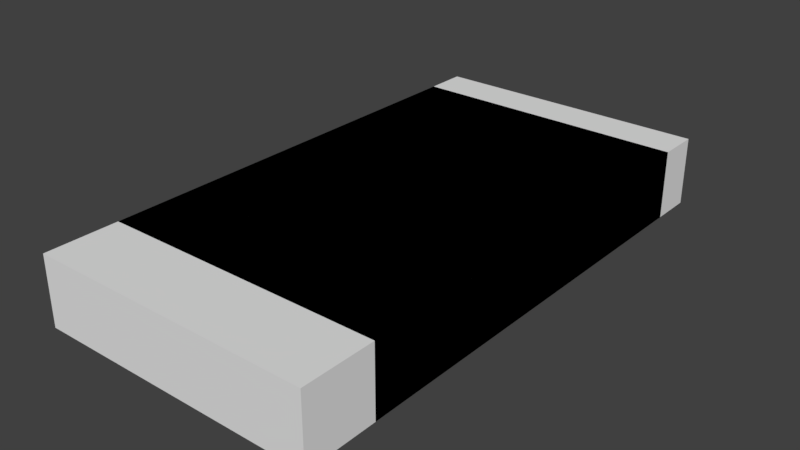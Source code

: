 # Source: level.blend  (saved by Blender 2.79.0; exported with 4.5.12 LTS)
import bpy
from mathutils import Matrix  # noqa: F401  (used for matrix-valued properties, if any)

bpy.ops.wm.read_factory_settings(use_empty=True)
scene = bpy.context.scene
scene.name = 'Scene'

# ---- collections
col_collection_1 = bpy.data.collections.new('Collection 1'); scene.collection.children.link(col_collection_1)

# ---- world
world_world = bpy.data.worlds.new('World'); scene.world = world_world
world_world.color = (0.05088, 0.05088, 0.05088)
world_world.use_sun_shadow = False
world_world.sun_shadow_jitter_overblur = 0.0
world_world.cycles.sampling_method = 'MANUAL'

# ---- meshes
me_cube_004 = bpy.data.meshes.new('Cube.004')
me_cube_004.from_pydata([(-2.803, 5.791, 1.312), (-2.803, 5.791, 2.358), (-1.816, 5.791, 1.312), (-1.816, 5.791, 2.358), (-2.864, 5.791, 1.256), (-2.864, 5.791, 2.414), (-1.755, 5.791, 1.256), (-1.755, 5.791, 2.414), (-2.556, 5.791, 2.414), (-2.464, 5.791, 2.414), (-2.155, 5.791, 2.414), (-2.063, 5.791, 2.414), (-2.556, 5.791, 1.256), (-2.464, 5.791, 1.256), (-2.155, 5.791, 1.256), (-2.063, 5.791, 1.256), (-2.529, 5.791, 2.358), (-2.447, 5.791, 2.358), (-2.172, 5.791, 2.358), (-2.09, 5.791, 2.358), (-2.529, 5.791, 1.312), (-2.447, 5.791, 1.312), (-2.172, 5.791, 1.312), (-2.09, 5.791, 1.312), (-2.803, 5.995, 1.312), (-2.803, 5.995, 2.358), (-1.816, 5.995, 1.312), (-1.816, 5.995, 2.358), (-2.09, 5.995, 2.358), (-2.09, 5.995, 1.312), (-2.529, 5.995, 2.358), (-2.447, 5.995, 2.358), (-2.172, 5.995, 2.358), (-2.529, 5.995, 1.312), (-2.447, 5.995, 1.312), (-2.172, 5.995, 1.312), (2.398, 5.995, 1.312), (2.122, 5.995, 1.312), (2.04, 5.995, 1.312), (2.398, 5.995, 2.358), (2.122, 5.995, 2.358), (2.04, 5.995, 2.358), (2.479, 5.995, 1.312), (2.479, 5.995, 2.358), (2.753, 5.995, 2.358), (2.753, 5.995, 1.312), (1.766, 5.995, 2.358), (1.766, 5.995, 1.312), (2.479, 5.791, 1.312), (2.398, 5.791, 1.312), (2.122, 5.791, 1.312), (2.04, 5.791, 1.312), (2.479, 5.791, 2.358), (2.398, 5.791, 2.358), (2.122, 5.791, 2.358), (2.04, 5.791, 2.358), (2.506, 5.791, 1.256), (2.415, 5.791, 1.256), (2.105, 5.791, 1.256), (2.013, 5.791, 1.256), (2.506, 5.791, 2.414), (2.415, 5.791, 2.414), (2.105, 5.791, 2.414), (2.013, 5.791, 2.414), (2.814, 5.791, 2.414), (2.814, 5.791, 1.256), (1.706, 5.791, 2.414), (1.706, 5.791, 1.256), (2.753, 5.791, 2.358), (2.753, 5.791, 1.312), (1.766, 5.791, 2.358), (1.766, 5.791, 1.312), (-4.0, -5.0, 0.0), (-4.0, -5.0, 3.25), (-4.0, 5.0, 0.0), (-4.0, 5.0, 3.25), (4.0, -5.0, 0.0), (4.0, -5.0, 3.25), (4.0, 5.0, 0.0), (4.0, 5.0, 3.25), (3.027, 5.0, 0.0), (1.492, 5.0, 0.0), (-1.558, 5.0, 0.0), (-3.061, 5.0, 0.0), (-3.061, 5.0, 3.25), (-1.558, 5.0, 3.25), (1.492, 5.0, 3.25), (3.027, 5.0, 3.25), (-2.945, 5.506, 0.1949), (-2.838, 5.506, 2.77), (-1.675, 5.506, 0.1949), (-1.781, 5.506, 2.77), (1.611, 5.506, 0.1949), (1.72, 5.506, 2.77), (2.908, 5.506, 0.1949), (2.799, 5.506, 2.77), (-2.945, 5.506, 1.26), (-1.675, 5.506, 1.26), (1.611, 5.506, 1.26), (2.908, 5.506, 1.26), (1.611, 5.79, 1.26), (1.72, 5.79, 2.77), (2.908, 5.79, 1.26), (2.799, 5.79, 2.77), (-2.945, 5.79, 1.26), (-2.838, 5.79, 2.77), (-1.675, 5.79, 1.26), (-1.781, 5.79, 2.77), (-3.061, 5.026, 0.1949), (-3.087, 5.0, 0.169), (-3.069, 5.008, 0.1873), (-2.935, 5.026, 2.77), (-2.957, 5.0, 2.796), (-2.941, 5.008, 2.778), (-1.532, 5.0, 0.169), (-1.558, 5.026, 0.1949), (-1.55, 5.008, 0.1873), (-1.662, 5.0, 2.796), (-1.684, 5.026, 2.77), (-1.678, 5.008, 2.778), (1.492, 5.026, 0.1949), (1.466, 5.0, 0.169), (1.485, 5.008, 0.1873), (1.621, 5.026, 2.77), (1.6, 5.0, 2.796), (1.615, 5.008, 2.778), (3.053, 5.0, 0.169), (3.027, 5.026, 0.1949), (3.035, 5.008, 0.1873), (2.92, 5.0, 2.796), (2.898, 5.026, 2.77), (2.905, 5.008, 2.778), (-3.087, 5.0, 1.26), (-3.061, 5.026, 1.26), (-3.069, 5.008, 1.26), (-1.558, 5.026, 1.26), (-1.532, 5.0, 1.26), (-1.55, 5.008, 1.26), (1.466, 5.0, 1.26), (1.492, 5.026, 1.26), (1.485, 5.008, 1.26), (3.027, 5.026, 1.26), (3.053, 5.0, 1.26), (3.035, 5.008, 1.26), (-2.811, 5.0, 3.25), (-2.56, 5.0, 3.25), (-2.31, 5.0, 3.25), (-2.059, 5.0, 3.25), (-1.809, 5.0, 3.25), (-2.733, 5.506, 2.864), (-2.521, 5.506, 2.938), (-2.31, 5.506, 2.959), (-2.098, 5.506, 2.938), (-1.886, 5.506, 2.864), (-2.733, 5.79, 2.864), (-2.521, 5.79, 2.938), (-2.31, 5.79, 2.959), (-2.098, 5.79, 2.938), (-1.886, 5.79, 2.864), (-2.811, 5.026, 2.864), (-2.56, 5.026, 2.938), (-2.31, 5.026, 2.959), (-2.059, 5.026, 2.938), (-1.809, 5.026, 2.864), (-1.803, 5.008, 2.872), (-2.057, 5.008, 2.945), (-2.31, 5.008, 2.967), (-2.563, 5.008, 2.945), (-2.816, 5.008, 2.872), (-1.791, 5.0, 2.89), (-2.05, 5.0, 2.964), (-2.31, 5.0, 2.985), (-2.569, 5.0, 2.964), (-2.828, 5.0, 2.89), (-2.945, 5.506, 2.43), (-2.921, 5.506, 2.593), (-4.0, 5.0, 2.43), (-2.945, 5.79, 2.43), (-2.921, 5.79, 2.593), (-3.061, 5.026, 2.43), (-3.033, 5.026, 2.593), (-3.04, 5.008, 2.596), (-3.069, 5.008, 2.431), (-3.058, 5.0, 2.602), (-3.087, 5.0, 2.435), (-1.675, 5.506, 2.408), (-1.698, 5.506, 2.59), (1.611, 5.506, 2.408), (1.635, 5.506, 2.59), (-1.675, 5.79, 2.408), (-1.698, 5.79, 2.59), (1.611, 5.79, 2.408), (1.635, 5.79, 2.59), (-1.532, 5.0, 2.416), (-1.561, 5.0, 2.602), (-1.579, 5.008, 2.594), (-1.55, 5.008, 2.41), (-1.586, 5.026, 2.59), (-1.558, 5.026, 2.408), (1.492, 5.026, 2.408), (1.521, 5.026, 2.59), (1.513, 5.008, 2.594), (1.485, 5.008, 2.41), (1.496, 5.0, 2.602), (1.466, 5.0, 2.416), (1.748, 5.0, 3.25), (2.004, 5.0, 3.25), (2.26, 5.0, 3.25), (2.516, 5.0, 3.25), (2.771, 5.0, 3.25), (2.692, 5.506, 2.864), (2.476, 5.506, 2.938), (2.26, 5.506, 2.959), (2.044, 5.506, 2.938), (1.827, 5.506, 2.864), (2.692, 5.79, 2.864), (2.476, 5.79, 2.938), (2.26, 5.79, 2.959), (2.044, 5.79, 2.938), (1.827, 5.79, 2.864), (2.789, 5.0, 2.89), (2.524, 5.0, 2.964), (2.26, 5.0, 2.985), (1.995, 5.0, 2.964), (1.731, 5.0, 2.89), (1.743, 5.008, 2.872), (2.001, 5.008, 2.945), (2.26, 5.008, 2.967), (2.518, 5.008, 2.945), (2.776, 5.008, 2.872), (1.748, 5.026, 2.864), (2.004, 5.026, 2.938), (2.26, 5.026, 2.959), (2.516, 5.026, 2.938), (2.771, 5.026, 2.864), (2.908, 5.506, 2.413), (2.884, 5.506, 2.58), (4.0, 5.0, 2.413), (2.908, 5.79, 2.413), (2.884, 5.79, 2.58), (3.053, 5.0, 2.42), (3.024, 5.0, 2.591), (3.006, 5.008, 2.583), (3.035, 5.008, 2.415), (2.999, 5.026, 2.58), (3.027, 5.026, 2.413), (-2.31, 5.791, 2.358), (-2.3, 5.995, 2.358), (-2.31, 5.791, 2.414), (-4.0, -6.713, 0.0), (-4.0, -6.713, 3.25), (-4.0, 5.995, 0.0), (-4.0, 5.995, 3.25), (4.0, -6.713, 0.0), (4.0, -6.713, 3.25), (4.0, 5.995, 0.0), (4.0, 5.995, 3.25)], [], [(22, 18, 32, 35), (0, 1, 5, 4), (3, 2, 6, 7), (19, 3, 7, 11), (20, 0, 4, 12), (2, 23, 15, 6), (23, 22, 14, 15), (22, 21, 13, 14), (21, 20, 12, 13), (1, 16, 8, 5), (16, 17, 9, 8), (17, 246, 248, 9), (18, 19, 11, 10), (0, 20, 33, 24), (16, 20, 21, 17), (23, 2, 26, 29), (18, 22, 23, 19), (55, 70, 46, 41), (54, 50, 37, 40), (68, 52, 43, 44), (1, 0, 24, 25), (19, 23, 29, 28), (18, 246, 247, 32), (2, 3, 27, 26), (20, 16, 30, 33), (21, 22, 35, 34), (3, 19, 28, 27), (17, 21, 34, 31), (16, 1, 25, 30), (50, 49, 36, 37), (51, 55, 41, 38), (69, 68, 44, 45), (53, 54, 40, 39), (52, 48, 42, 43), (70, 71, 47, 46), (53, 49, 48, 52), (48, 69, 45, 42), (55, 51, 50, 54), (71, 51, 38, 47), (53, 52, 60, 61), (54, 53, 61, 62), (55, 54, 62, 63), (70, 55, 63, 66), (50, 51, 59, 58), (49, 50, 58, 57), (48, 49, 57, 56), (69, 48, 56, 65), (51, 71, 67, 59), (52, 68, 64, 60), (68, 69, 65, 64), (71, 70, 66, 67), (49, 53, 39, 36), (72, 74, 75, 73), (78, 76, 77, 79), (76, 72, 73, 77), (74, 72, 76, 78), (79, 77, 73, 75), (244, 130, 95, 236), (179, 133, 96, 174), (108, 115, 90, 88), (197, 118, 91, 186), (230, 123, 93, 214), (120, 127, 94, 92), (220, 129, 87, 209), (114, 121, 138, 136), (81, 80, 126, 121), (133, 108, 88, 96), (159, 111, 89, 149), (98, 99, 102, 100), (96, 88, 90, 97), (194, 203, 124, 117), (241, 79, 87, 129), (139, 120, 92, 98), (148, 169, 117, 85), (199, 139, 98, 187), (82, 81, 121, 114), (117, 124, 86, 85), (174, 96, 104, 177), (92, 94, 99, 98), (127, 141, 99, 94), (109, 83, 82, 114), (115, 135, 97, 90), (214, 93, 101, 219), (236, 95, 103, 239), (186, 91, 107, 190), (96, 97, 106, 104), (149, 89, 105, 154), (187, 98, 100, 191), (180, 111, 113, 181), (181, 113, 112, 183), (194, 117, 119, 195), (195, 119, 118, 197), (200, 123, 125, 201), (201, 125, 124, 203), (241, 129, 131, 242), (242, 131, 130, 244), (127, 120, 122, 128), (128, 122, 121, 126), (224, 124, 125, 225), (225, 125, 123, 230), (163, 118, 119, 164), (164, 119, 117, 169), (109, 114, 116, 110), (110, 116, 115, 108), (108, 133, 134, 110), (110, 134, 132, 109), (114, 136, 137, 116), (116, 137, 135, 115), (120, 139, 140, 122), (122, 140, 138, 121), (126, 142, 143, 128), (128, 143, 141, 127), (113, 168, 173, 112), (168, 167, 172, 173), (167, 166, 171, 172), (166, 165, 170, 171), (165, 164, 169, 170), (111, 159, 168, 113), (159, 160, 167, 168), (160, 161, 166, 167), (161, 162, 165, 166), (162, 163, 164, 165), (91, 153, 158, 107), (153, 152, 157, 158), (152, 151, 156, 157), (151, 150, 155, 156), (150, 149, 154, 155), (84, 112, 173, 144), (144, 173, 172, 145), (145, 172, 171, 146), (146, 171, 170, 147), (147, 170, 169, 148), (118, 163, 153, 91), (163, 162, 152, 153), (162, 161, 151, 152), (161, 160, 150, 151), (160, 159, 149, 150), (134, 182, 184, 132), (182, 181, 183, 184), (133, 179, 182, 134), (179, 180, 181, 182), (89, 175, 178, 105), (175, 174, 177, 178), (74, 132, 184, 176), (176, 184, 183, 75), (111, 180, 175, 89), (180, 179, 174, 175), (140, 202, 204, 138), (202, 201, 203, 204), (139, 199, 202, 140), (199, 200, 201, 202), (137, 196, 198, 135), (196, 195, 197, 198), (136, 193, 196, 137), (193, 194, 195, 196), (93, 188, 192, 101), (188, 187, 191, 192), (97, 185, 189, 106), (185, 186, 190, 189), (123, 200, 188, 93), (200, 199, 187, 188), (136, 138, 204, 193), (193, 204, 203, 194), (135, 198, 185, 97), (198, 197, 186, 185), (131, 229, 234, 130), (229, 228, 233, 234), (228, 227, 232, 233), (227, 226, 231, 232), (226, 225, 230, 231), (129, 220, 229, 131), (220, 221, 228, 229), (221, 222, 227, 228), (222, 223, 226, 227), (223, 224, 225, 226), (95, 210, 215, 103), (210, 211, 216, 215), (211, 212, 217, 216), (212, 213, 218, 217), (213, 214, 219, 218), (124, 224, 205, 86), (224, 223, 206, 205), (223, 222, 207, 206), (222, 221, 208, 207), (221, 220, 209, 208), (130, 234, 210, 95), (234, 233, 211, 210), (233, 232, 212, 211), (232, 231, 213, 212), (231, 230, 214, 213), (143, 243, 245, 141), (243, 242, 244, 245), (142, 240, 243, 143), (240, 241, 242, 243), (99, 235, 238, 102), (235, 236, 239, 238), (142, 78, 237, 240), (240, 237, 79, 241), (141, 245, 235, 99), (245, 244, 236, 235), (75, 183, 112, 84), (80, 78, 142, 126), (109, 132, 74, 83), (5, 177, 104, 4), (7, 6, 106, 189), (178, 177, 5, 105), (190, 107, 7, 189), (7, 107, 158, 11), (8, 154, 105, 5), (9, 155, 154, 8), (11, 158, 157, 10), (10, 157, 156, 248), (248, 156, 155, 9), (248, 246, 18, 10), (247, 246, 17, 31), (66, 191, 100, 67), (192, 191, 66, 101), (66, 63, 219, 101), (63, 62, 218, 219), (62, 61, 216, 217, 218), (61, 60, 215, 216), (60, 64, 103, 215), (103, 64, 238, 239), (64, 65, 102, 238), (249, 250, 252, 251), (251, 29, 26, 47, 38, 255), (255, 256, 254, 253), (253, 254, 250, 249), (251, 255, 253, 249), (256, 252, 250, 254), (251, 34, 35, 29), (256, 27, 28, 29, 35, 32, 31, 34, 33, 30, 25, 252), (255, 38, 37, 36, 39, 43, 42, 45), (252, 25, 24, 33, 34, 251), (256, 39, 40, 37, 38, 41, 46, 47, 26, 27), (44, 43, 39, 256, 255, 45)])
me_cube_004.use_remesh_preserve_volume = False
me_cube_004.use_remesh_preserve_attributes = False
me_cube_004.use_mirror_vertex_groups = False
me_cube_004.update()

# ---- objects
ob_room1_004 = bpy.data.objects.new('room1.004', me_cube_004)
ob_floorplan = bpy.data.objects.new('floorplan', None)
ob_ref = bpy.data.objects.new('ref', None)

# ---- transforms, parenting, visibility, modifiers, constraints
ob_room1_004.location = (0.0, 0.0, 0.0)
ob_room1_004.scale = (2.5, 3.0, 1.5)
ob_room1_004.lineart.crease_threshold = 0.0
ob_floorplan.location = (-12.02, 26.26, 0.04624)
ob_floorplan.rotation_euler = (0.0, 0.0, -1.586)
ob_floorplan.scale = (100.0, 100.0, 100.0)
ob_floorplan.empty_display_type = 'IMAGE'
ob_floorplan.empty_image_offset = (0.0, 0.0)
ob_floorplan.color = (1.0, 1.0, 1.0, 0.454)
ob_floorplan.hide_viewport = True
ob_floorplan.lineart.crease_threshold = 0.0
ob_ref.location = (-5.553, 7.565, -0.3688)
ob_ref.rotation_euler = (1.571, 0.0, 0.0)
ob_ref.scale = (10.0, 10.0, 10.0)
ob_ref.empty_display_type = 'IMAGE'
ob_ref.empty_image_offset = (0.0, 0.0)
ob_ref.color = (1.0, 1.0, 1.0, 0.5491)
ob_ref.hide_viewport = True
ob_ref.lineart.crease_threshold = 0.0

# ---- collection membership
col_collection_1.objects.link(ob_room1_004)
col_collection_1.objects.link(ob_floorplan)
col_collection_1.objects.link(ob_ref)

# ---- scene / render settings (as saved in the file)
scene.frame_start = 1; scene.frame_end = 250; scene.frame_set(1)
scene.render.engine = 'BLENDER_EEVEE_NEXT'
scene.render.resolution_percentage = 50
scene.render.dither_intensity = 0.0
scene.cycles.use_denoising = False
scene.cycles.samples = 128
scene.cycles.sampling_pattern = 'TABULATED_SOBOL'
scene.cycles.use_adaptive_sampling = False
scene.cycles.use_light_tree = False
scene.cycles.blur_glossy = 0.0
scene.cycles.sample_clamp_indirect = 0.0
scene.view_settings.view_transform = 'Standard'
bpy.context.view_layer.update()

# ---- added for rendering (the .blend has no active camera and no usable light): camera, sun
cam_auto = bpy.data.cameras.new('AutoCamera')
cam_auto.lens = 50.0
cam_auto.sensor_width = 36.0
cam_auto.clip_end = 1000.0
ob_auto_camera = bpy.data.objects.new('AutoCamera', cam_auto)
scene.collection.objects.link(ob_auto_camera)
ob_auto_camera.location = (40.087, -49.1807, 34.5071)
ob_auto_camera.rotation_euler = (1.09748, -7.21219e-08, 0.694738)
scene.camera = ob_auto_camera
light_auto_sun = bpy.data.lights.new('AutoSun', 'SUN')
light_auto_sun.energy = 3.0
light_auto_sun.angle = 0.0523599
ob_auto_sun = bpy.data.objects.new('AutoSun', light_auto_sun)
scene.collection.objects.link(ob_auto_sun)
ob_auto_sun.rotation_euler = (0.872665, 0.174533, 0.523599)
bpy.context.view_layer.update()

